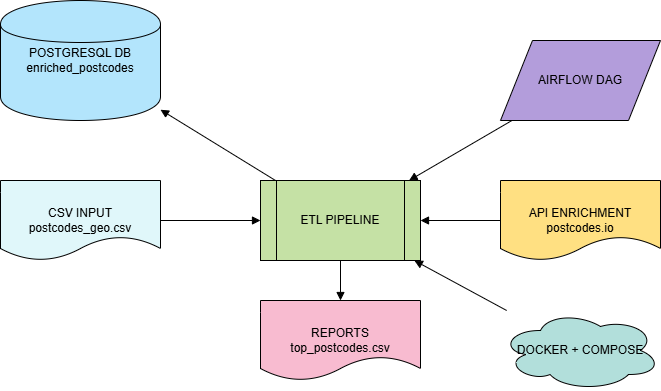

The diagram above was exported from draw.io. Its source (the exported page's mxGraphModel, read from the mxfile embedded in the PNG):
<mxGraphModel dx="872" dy="439" grid="1" gridSize="10" guides="1" tooltips="1" connect="1" arrows="1" fold="1" page="1" pageScale="1" pageWidth="827" pageHeight="1169" math="0" shadow="0">
  <root>
    <mxCell id="0" />
    <mxCell id="1" parent="0" />
    <mxCell id="2" value="CSV INPUT postcodes_geo.csv" style="shape=document;whiteSpace=wrap;html=1;fillColor=#e0f7fa" parent="1" vertex="1">
      <mxGeometry x="80" y="240" width="160" height="80" as="geometry" />
    </mxCell>
    <mxCell id="3" value="ETL PIPELINE" style="shape=process;whiteSpace=wrap;html=1;fillColor=#c5e1a5" parent="1" vertex="1">
      <mxGeometry x="340" y="240" width="160" height="80" as="geometry" />
    </mxCell>
    <mxCell id="4" value="POSTGRESQL DB enriched_postcodes" style="shape=cylinder;whiteSpace=wrap;html=1;fillColor=#b3e5fc" parent="1" vertex="1">
      <mxGeometry x="80" y="60" width="160" height="120" as="geometry" />
    </mxCell>
    <mxCell id="5" value="REPORTS top_postcodes.csv" style="shape=document;whiteSpace=wrap;html=1;fillColor=#f8bbd0" parent="1" vertex="1">
      <mxGeometry x="340" y="360" width="160" height="80" as="geometry" />
    </mxCell>
    <mxCell id="6" value="API ENRICHMENT postcodes.io" style="shape=document;whiteSpace=wrap;html=1;fillColor=#ffe082" parent="1" vertex="1">
      <mxGeometry x="580" y="240" width="160" height="80" as="geometry" />
    </mxCell>
    <mxCell id="7" value="AIRFLOW DAG" style="shape=parallelogram;whiteSpace=wrap;html=1;fillColor=#b39ddb" parent="1" vertex="1">
      <mxGeometry x="580" y="100" width="160" height="80" as="geometry" />
    </mxCell>
    <mxCell id="8" value="DOCKER + COMPOSE" style="shape=cloud;whiteSpace=wrap;html=1;fillColor=#b2dfdb" parent="1" vertex="1">
      <mxGeometry x="580" y="370" width="160" height="80" as="geometry" />
    </mxCell>
    <mxCell id="9" style="endArrow=block;html=1;" parent="1" source="2" target="3" edge="1">
      <mxGeometry relative="1" as="geometry" />
    </mxCell>
    <mxCell id="10" style="endArrow=block;html=1;" parent="1" source="6" target="3" edge="1">
      <mxGeometry relative="1" as="geometry" />
    </mxCell>
    <mxCell id="11" style="endArrow=block;html=1;" parent="1" source="3" target="4" edge="1">
      <mxGeometry relative="1" as="geometry" />
    </mxCell>
    <mxCell id="12" style="endArrow=block;html=1;" parent="1" source="3" target="5" edge="1">
      <mxGeometry relative="1" as="geometry" />
    </mxCell>
    <mxCell id="13" style="endArrow=block;html=1;" parent="1" source="7" target="3" edge="1">
      <mxGeometry relative="1" as="geometry" />
    </mxCell>
    <mxCell id="14" style="endArrow=block;html=1;" parent="1" source="8" target="3" edge="1">
      <mxGeometry relative="1" as="geometry" />
    </mxCell>
  </root>
</mxGraphModel>